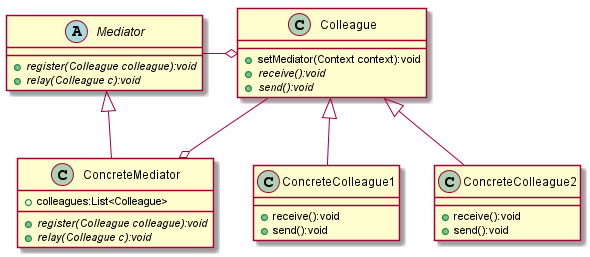

The diagram above was rendered by PlantUML. Its source (embedded in the PNG):
@startuml

abstract class Mediator{
    + {abstract}register(Colleague colleague):void
    + {abstract}relay(Colleague c):void
}

class ConcreteMediator{
    + colleagues:List<Colleague>
    + {abstract}register(Colleague colleague):void
    + {abstract}relay(Colleague c):void
}

class Colleague{
    + setMediator(Context context):void
    + {abstract}receive():void
    + {abstract}send():void
}

class ConcreteColleague1{
    + receive():void
    + send():void
}

class ConcreteColleague2{
    + receive():void
    + send():void
}

ConcreteColleague1 -up-|> Colleague
ConcreteColleague2 -up-|> Colleague
Colleague --o ConcreteMediator
ConcreteMediator -up-|> Mediator
Mediator -left-o Colleague

@enduml